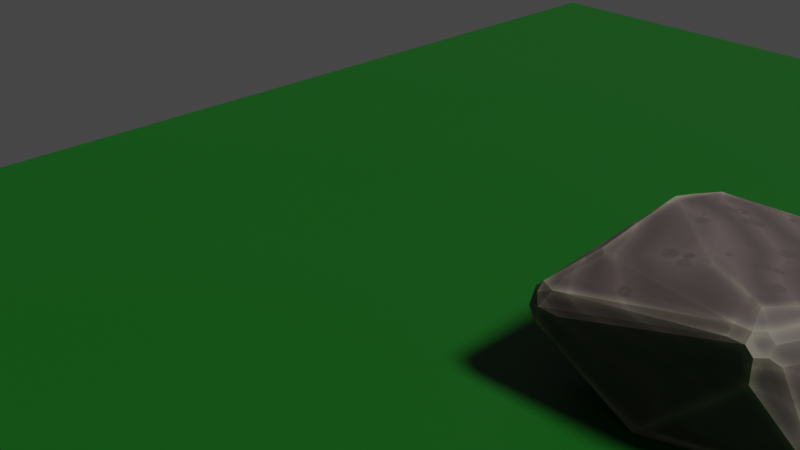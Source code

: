 # Source: The_Infinte_Rock.blend  (saved by Blender 3.5.10; exported with 4.5.12 LTS)
import bpy
from mathutils import Matrix  # noqa: F401  (used for matrix-valued properties, if any)

bpy.ops.wm.read_factory_settings(use_empty=True)
scene = bpy.context.scene
scene.name = 'Scene'

# ---- collections
col_collection = bpy.data.collections.new('Collection'); scene.collection.children.link(col_collection)

# ---- materials (node trees are filled in below, after node groups)
mat_material_002 = bpy.data.materials.new('Material.002')
mat_material_003 = bpy.data.materials.new('Material.003')

# ---- node groups
ng_geometry_nodes = bpy.data.node_groups.new('Geometry Nodes', 'GeometryNodeTree')
_s = ng_geometry_nodes.interface.new_socket(name='Geometry', in_out='OUTPUT', socket_type='NodeSocketGeometry')
_s = ng_geometry_nodes.interface.new_socket(name='Geometry', in_out='INPUT', socket_type='NodeSocketGeometry')
_s = ng_geometry_nodes.interface.new_socket(name='Seed', in_out='INPUT', socket_type='NodeSocketInt')
_s.default_value = -2
_s.min_value = -10000
_s.max_value = 10000
ng_geometry_nodes.is_modifier = True
_N = ng_geometry_nodes.nodes; _L = ng_geometry_nodes.links
n0 = _N.new('GeometryNodeSetPosition'); n0.name = 'Set Position'; n0.location = (-488, 119)
n1 = _N.new('GeometryNodeSetPosition'); n1.name = 'Set Position.001'; n1.location = (-120, 169)
n2 = _N.new('ShaderNodeVectorMath'); n2.name = 'Vector Math'; n2.location = (-302, -38)
n2.operation = 'SCALE'
n2.inputs[3].default_value = 1.9
n3 = _N.new('ShaderNodeVectorMath'); n3.name = 'Vector Math.001'; n3.location = (-499, -127)
n3.operation = 'SUBTRACT'
n3.inputs[1].default_value = (0.5, 0.5, 0.5)
n4 = _N.new('GeometryNodePoints'); n4.name = 'Points'; n4.location = (-1029, 145)
n4.inputs[0].default_value = 56
n5 = _N.new('FunctionNodeRandomValue'); n5.name = 'Random Value'; n5.location = (-1032, -71)
n5.data_type = 'FLOAT_VECTOR'
n5.inputs[0].default_value = (-1.0, -1.0, -1.0)
n6 = _N.new('GeometryNodeConvexHull'); n6.name = 'Convex Hull'; n6.location = (796, 217)
n7 = _N.new('GeometryNodePointsToVolume'); n7.name = 'Points to Volume'; n7.location = (249, 207)
n7.inputs[1].default_value = 0.1
n7.inputs[3].default_value = 60.2
n7.inputs[4].default_value = 0.38
n8 = _N.new('GeometryNodeVolumeToMesh'); n8.name = 'Volume to Mesh'; n8.location = (521, 198)
n9 = _N.new('GeometryNodeInputPosition'); n9.name = 'Position'; n9.location = (540, -84)
n10 = _N.new('ShaderNodeCombineXYZ'); n10.name = 'Combine XYZ'; n10.location = (893, 42)
n11 = _N.new('ShaderNodeSeparateXYZ'); n11.name = 'Separate XYZ'; n11.location = (704, -13)
n12 = _N.new('NodeGroupInput'); n12.name = 'Group Input'; n12.location = (-1566, -6)
n13 = _N.new('NodeGroupOutput'); n13.name = 'Group Output'; n13.location = (2101, 252)
n14 = _N.new('ShaderNodeTexNoise'); n14.name = 'Noise Texture'; n14.location = (-682, -141)
n14.noise_dimensions = '4D'
n14.inputs[1].default_value = 2.5
n14.inputs[2].default_value = 0.5
n14.inputs[3].default_value = 11.3
n15 = _N.new('GeometryNodeSetPosition'); n15.name = 'Set Position.002'; n15.location = (1167, 245)
n16 = _N.new('GeometryNodeMergeByDistance'); n16.name = 'Merge by Distance'; n16.location = (1562, 254)
n16.inputs[2].default_value = 0.6
n17 = _N.new('FunctionNodeCompare'); n17.name = 'Compare'; n17.location = (957, -104)
n17.operation = 'LESS_EQUAL'
n17.inputs[6].default_value = (0.0, 0.0, 0.0, 0.0)
n17.inputs[7].default_value = (0.0, 0.0, 0.0, 0.0)
n18 = _N.new('GeometryNodeSetMaterial'); n18.name = 'Set Material'; n18.location = (1859, 251)
n18.inputs[2].default_value = mat_material_002
_L.new(n4.outputs[0], n0.inputs[0])
_L.new(n5.outputs[0], n0.inputs[3])
_L.new(n0.outputs[0], n1.inputs[0])
_L.new(n2.outputs[0], n1.inputs[3])
_L.new(n3.outputs[0], n2.inputs[0])
_L.new(n14.outputs[1], n3.inputs[0])
_L.new(n1.outputs[0], n7.inputs[0])
_L.new(n7.outputs[0], n8.inputs[0])
_L.new(n8.outputs[0], n6.inputs[0])
_L.new(n6.outputs[0], n15.inputs[0])
_L.new(n9.outputs[0], n11.inputs[0])
_L.new(n11.outputs[0], n10.inputs[0])
_L.new(n11.outputs[1], n10.inputs[1])
_L.new(n10.outputs[0], n15.inputs[2])
_L.new(n17.outputs[0], n15.inputs[1])
_L.new(n11.outputs[2], n17.inputs[2])
_L.new(n11.outputs[2], n17.inputs[0])
_L.new(n12.outputs[1], n5.inputs[8])
_L.new(n18.outputs[0], n13.inputs[0])
_L.new(n15.outputs[0], n16.inputs[0])
_L.new(n16.outputs[0], n18.inputs[0])
_L.new(n17.outputs[0], n16.inputs[1])
n13.is_active_output = True

# ---- material node trees
mat_material_002.use_nodes = True; mat_material_002.node_tree.nodes.clear()
_N = mat_material_002.node_tree.nodes; _L = mat_material_002.node_tree.links
n0 = _N.new('NodeFrame'); n0.name = 'Frame.001'; n0.location = (-1736, 7)
n0.label = 'Rock Speckles'
n0.width = 1051
n1 = _N.new('NodeFrame'); n1.name = 'Frame'; n1.location = (-1664, 641)
n1.label = 'Edge Colours'
n1.width = 985
n2 = _N.new('ShaderNodeValToRGB'); n2.name = 'ColorRamp.002'; n2.location = (309, -352)
while len(n2.color_ramp.elements) > 1: n2.color_ramp.elements.remove(n2.color_ramp.elements[-1])
n2.color_ramp.elements[0].position = 0.2682; n2.color_ramp.elements[0].color = (0.0, 0.0, 0.0, 1.0)
_e = n2.color_ramp.elements.new(0.3091); _e.color = (1.0, 1.0, 1.0, 1.0)
n3 = _N.new('ShaderNodeMix'); n3.name = 'Mix.002'; n3.location = (643, -389)
n3.data_type = 'RGBA'
n3.blend_type = 'MULTIPLY'
n3.clamp_factor = False
n3.inputs[0].default_value = 1.0
n4 = _N.new('ShaderNodeValToRGB'); n4.name = 'ColorRamp.004'; n4.location = (297, -30)
while len(n4.color_ramp.elements) > 1: n4.color_ramp.elements.remove(n4.color_ramp.elements[-1])
n4.color_ramp.elements[0].position = 0.5364; n4.color_ramp.elements[0].color = (0.0, 0.0, 0.0, 1.0)
_e = n4.color_ramp.elements.new(0.6682); _e.color = (1.0, 1.0, 1.0, 1.0)
n5 = _N.new('ShaderNodeTexNoise'); n5.name = 'Noise Texture'; n5.location = (42, -47)
n5.inputs[2].default_value = 50.0
n6 = _N.new('ShaderNodeTexVoronoi'); n6.name = 'Voronoi Texture'; n6.location = (46, -325)
n6.inputs[2].default_value = 10.9
n7 = _N.new('ShaderNodeTexVoronoi'); n7.name = 'Voronoi Texture.001'; n7.location = (30, -651)
n7.inputs[2].default_value = 10.9
n8 = _N.new('ShaderNodeValToRGB'); n8.name = 'ColorRamp.003'; n8.location = (350, -653)
while len(n8.color_ramp.elements) > 1: n8.color_ramp.elements.remove(n8.color_ramp.elements[-1])
n8.color_ramp.elements[0].position = 0.2682; n8.color_ramp.elements[0].color = (0.0, 0.0, 0.0, 1.0)
_e = n8.color_ramp.elements.new(0.3091); _e.color = (1.0, 1.0, 1.0, 1.0)
n9 = _N.new('ShaderNodeTexWave'); n9.name = 'Wave Texture'; n9.location = (-1664, -1112)
n9.bands_direction = 'DIAGONAL'
n9.inputs[1].default_value = 2.1
n9.inputs[2].default_value = 7.5
n9.inputs[3].default_value = 0.5
n9.inputs[4].default_value = 1.5
n10 = _N.new('ShaderNodeMix'); n10.name = 'Mix.003'; n10.location = (881, -285)
n10.data_type = 'RGBA'
n10.blend_type = 'SCREEN'
n10.clamp_factor = False
n10.inputs[0].default_value = 1.0
n11 = _N.new('ShaderNodeAmbientOcclusion'); n11.name = 'Ambient Occlusion'; n11.location = (30, -318)
n11.inside = True
n11.inputs[1].default_value = 0.1
n12 = _N.new('ShaderNodeAmbientOcclusion'); n12.name = 'Ambient Occlusion.001'; n12.location = (45, -30)
n12.inside = True
n12.inputs[1].default_value = 0.2
n13 = _N.new('ShaderNodeValToRGB'); n13.name = 'ColorRamp'; n13.location = (315, -335)
while len(n13.color_ramp.elements) > 1: n13.color_ramp.elements.remove(n13.color_ramp.elements[-1])
n13.color_ramp.elements[0].position = 0.9773; n13.color_ramp.elements[0].color = (1.0, 1.0, 1.0, 1.0)
_e = n13.color_ramp.elements.new(1.0); _e.color = (0.0, 0.0, 0.0, 1.0)
n14 = _N.new('ShaderNodeValToRGB'); n14.name = 'ColorRamp.001'; n14.location = (330, -47)
while len(n14.color_ramp.elements) > 1: n14.color_ramp.elements.remove(n14.color_ramp.elements[-1])
n14.color_ramp.elements[0].position = 0.7045; n14.color_ramp.elements[0].color = (0.5448, 0.5448, 0.5448, 1.0)
_e = n14.color_ramp.elements.new(1.0); _e.color = (0.0, 0.0, 0.0, 1.0)
n15 = _N.new('ShaderNodeMix'); n15.name = 'Mix'; n15.location = (632, -193)
n15.data_type = 'RGBA'
n16 = _N.new('ShaderNodeBsdfPrincipled'); n16.name = 'Principled BSDF'; n16.location = (533, 363)
n16.distribution = 'GGX'
n16.subsurface_method = 'RANDOM_WALK_SKIN'
n16.inputs[3].default_value = 1.45
n16.inputs[27].default_value = (0.0, 0.0, 0.0, 1.0)
n16.inputs[28].default_value = 1.0
n17 = _N.new('ShaderNodeValToRGB'); n17.name = 'ColorRamp.005'; n17.location = (-1319, -1161)
while len(n17.color_ramp.elements) > 1: n17.color_ramp.elements.remove(n17.color_ramp.elements[-1])
n17.color_ramp.elements[0].position = 0.0; n17.color_ramp.elements[0].color = (0.0, 0.0, 0.0, 1.0)
_e = n17.color_ramp.elements.new(0.8864); _e.color = (0.5, 0.5, 0.5, 1.0)
_e = n17.color_ramp.elements.new(1.0); _e.color = (1.0, 1.0, 1.0, 1.0)
n18 = _N.new('ShaderNodeMix'); n18.name = 'Mix.005'; n18.location = (-355, 253)
n18.width = 129
n18.data_type = 'RGBA'
n18.blend_type = 'MULTIPLY'
n18.clamp_factor = False
n18.inputs[0].default_value = 0.3486
n19 = _N.new('ShaderNodeMix'); n19.name = 'Mix.004'; n19.location = (-364, -383)
n19.width = 129
n19.data_type = 'RGBA'
n19.blend_type = 'MULTIPLY'
n19.clamp_factor = False
n19.inputs[0].default_value = 0.7774
n20 = _N.new('ShaderNodeValToRGB'); n20.name = 'ColorRamp.006'; n20.location = (-36, -11)
while len(n20.color_ramp.elements) > 1: n20.color_ramp.elements.remove(n20.color_ramp.elements[-1])
n20.color_ramp.elements[0].position = 0.0; n20.color_ramp.elements[0].color = (0.6604, 0.6604, 0.6604, 1.0)
_e = n20.color_ramp.elements.new(1.0); _e.color = (1.0, 1.0, 1.0, 1.0)
n21 = _N.new('ShaderNodeOutputMaterial'); n21.name = 'Material Output'; n21.location = (1095, 327)
n22 = _N.new('ShaderNodeMix'); n22.name = 'Mix.001'; n22.location = (815, -197)
n22.data_type = 'RGBA'
n22.inputs[6].default_value = (0.06726, 0.04984, 0.04818, 1.0)
n22.inputs[7].default_value = (0.2907, 0.2637, 0.1919, 1.0)
n2.parent = n0
n3.parent = n0
n4.parent = n0
n5.parent = n0
n6.parent = n0
n7.parent = n0
n8.parent = n0
n10.parent = n0
n11.parent = n1
n12.parent = n1
n13.parent = n1
n14.parent = n1
n15.parent = n1
n22.parent = n1
_L.new(n11.outputs[0], n13.inputs[0])
_L.new(n12.outputs[0], n14.inputs[0])
_L.new(n13.outputs[0], n15.inputs[6])
_L.new(n14.outputs[0], n15.inputs[7])
_L.new(n15.outputs[2], n22.inputs[0])
_L.new(n6.outputs[0], n2.inputs[0])
_L.new(n7.outputs[0], n8.inputs[0])
_L.new(n2.outputs[0], n3.inputs[6])
_L.new(n8.outputs[0], n3.inputs[7])
_L.new(n5.outputs[1], n4.inputs[0])
_L.new(n3.outputs[2], n10.inputs[6])
_L.new(n4.outputs[0], n10.inputs[7])
_L.new(n9.outputs[0], n17.inputs[0])
_L.new(n10.outputs[2], n19.inputs[7])
_L.new(n16.outputs[0], n21.inputs[0])
_L.new(n22.outputs[2], n18.inputs[6])
_L.new(n18.outputs[2], n16.inputs[0])
_L.new(n19.outputs[2], n20.inputs[0])
_L.new(n17.outputs[0], n19.inputs[6])
_L.new(n19.outputs[2], n18.inputs[7])
_L.new(n20.outputs[0], n16.inputs[2])
n21.is_active_output = True
mat_material_003.use_nodes = True; mat_material_003.node_tree.nodes.clear()
_N = mat_material_003.node_tree.nodes; _L = mat_material_003.node_tree.links
n0 = _N.new('ShaderNodeBsdfPrincipled'); n0.name = 'Principled BSDF'; n0.location = (10, 300)
n0.distribution = 'GGX'
n0.subsurface_method = 'RANDOM_WALK_SKIN'
n0.inputs[0].default_value = (0.0, 0.06072, 0.001451, 1.0)
n0.inputs[3].default_value = 1.45
n0.inputs[27].default_value = (0.0, 0.0, 0.0, 1.0)
n0.inputs[28].default_value = 1.0
n1 = _N.new('ShaderNodeOutputMaterial'); n1.name = 'Material Output'; n1.location = (300, 300)
_L.new(n0.outputs[0], n1.inputs[0])
n1.is_active_output = True

# ---- world
world_world = bpy.data.worlds.new('World'); scene.world = world_world
world_world.use_nodes = True; world_world.node_tree.nodes.clear()
_N = world_world.node_tree.nodes; _L = world_world.node_tree.links
n0 = _N.new('ShaderNodeOutputWorld'); n0.name = 'World Output'; n0.location = (300, 300)
n1 = _N.new('ShaderNodeBackground'); n1.name = 'Background'; n1.location = (10, 300)
n1.inputs[0].default_value = (0.05088, 0.05088, 0.05088, 1.0)
_L.new(n1.outputs[0], n0.inputs[0])
n0.is_active_output = True
world_world.color = (0.05088, 0.05088, 0.05088)
world_world.use_sun_shadow = False
world_world.sun_shadow_jitter_overblur = 0.0

# ---- cameras
cam_camera = bpy.data.cameras.new('Camera')
cam_camera.clip_end = 100.0
cam_camera.ortho_scale = 7.314

# ---- lights
light_light = bpy.data.lights.new('Light', 'SUN')
light_light.transmission_factor = 0.0
light_light.angle = 0.1993
light_light.energy = 4.0
light_light.shadow_soft_size = 0.1
light_light.shadow_cascade_max_distance = 1000.0

# ---- meshes
me_cube = bpy.data.meshes.new('Cube')
me_cube.from_pydata([(-1.0, -1.0, -1.0), (-1.0, -1.0, 1.0), (-1.0, 1.0, -1.0), (-1.0, 1.0, 1.0), (1.0, -1.0, -1.0), (1.0, -1.0, 1.0), (1.0, 1.0, -1.0), (1.0, 1.0, 1.0)], [], [(0, 1, 3, 2), (2, 3, 7, 6), (6, 7, 5, 4), (4, 5, 1, 0), (2, 6, 4, 0), (7, 3, 1, 5)])
_uv = me_cube.uv_layers.new(name='UVMap')
_uv.uv.foreach_set('vector', [0.375, 0.0, 0.625, 0.0, 0.625, 0.25, 0.375, 0.25, 0.375, 0.25, 0.625, 0.25, 0.625, 0.5, 0.375, 0.5, 0.375, 0.5, 0.625, 0.5, 0.625, 0.75, 0.375, 0.75, 0.375, 0.75, 0.625, 0.75, 0.625, 1.0, 0.375, 1.0, 0.125, 0.5, 0.375, 0.5, 0.375, 0.75, 0.125, 0.75, 0.625, 0.5, 0.875, 0.5, 0.875, 0.75, 0.625, 0.75])
me_cube.materials.append(mat_material_002)
me_cube.use_remesh_fix_poles = True
me_cube.use_remesh_preserve_attributes = False
me_cube.update()
me_plane = bpy.data.meshes.new('Plane')
me_plane.from_pydata([(-1.0, -1.0, 0.0), (1.0, -1.0, 0.0), (-1.0, 1.0, 0.0), (1.0, 1.0, 0.0)], [], [(0, 1, 3, 2)])
_uv = me_plane.uv_layers.new(name='UVMap')
_uv.uv.foreach_set('vector', [0.0, 0.0, 1.0, 0.0, 1.0, 1.0, 0.0, 1.0])
me_plane.materials.append(mat_material_003)
me_plane.update()

# ---- objects
ob_light = bpy.data.objects.new('Light', light_light)
ob_camera = bpy.data.objects.new('Camera', cam_camera)
ob_cube = bpy.data.objects.new('Cube', me_cube)
ob_plane = bpy.data.objects.new('Plane', me_plane)

# ---- transforms, parenting, visibility, modifiers, constraints
ob_light.location = (4.076, 1.005, 5.904)
ob_light.rotation_euler = (0.6503, 0.05522, 1.866)
ob_light.lock_rotations_4d = False
ob_light.empty_display_type = 'ARROWS'
ob_light.color = (0.0, 0.0, 0.0, 0.0)
ob_light.lineart.crease_threshold = 0.0
ob_camera.location = (7.359, -6.926, 4.958)
ob_camera.rotation_euler = (1.109, 0.0, 0.8149)
ob_camera.lock_rotations_4d = False
ob_camera.empty_display_type = 'ARROWS'
ob_camera.color = (0.0, 0.0, 0.0, 0.0)
ob_camera.display_type = 'WIRE'
ob_camera.lineart.crease_threshold = 0.0
ob_cube.location = (4.019, 0.0, 0.0)
_m = ob_cube.modifiers.new('GeometryNodes', 'NODES')
_m.node_group = ng_geometry_nodes
_gi = [s.identifier for s in ng_geometry_nodes.interface.items_tree if s.item_type == 'SOCKET' and s.in_out == 'INPUT']
_m[_gi[1]] = 9  # Seed
ob_plane.location = (3.557, 0.1908, 0.0)
ob_plane.scale = (7.558, 7.558, 1.0)

# ---- collection membership
col_collection.objects.link(ob_light)
col_collection.objects.link(ob_camera)
col_collection.objects.link(ob_cube)
col_collection.objects.link(ob_plane)

# ---- scene / render settings (as saved in the file)
scene.camera = ob_camera
scene.frame_start = 1; scene.frame_end = 250; scene.frame_set(1)
scene.render.engine = 'CYCLES'
scene.cycles.sampling_pattern = 'TABULATED_SOBOL'
scene.cycles.use_light_tree = False
scene.view_settings.view_transform = 'Filmic'
bpy.context.view_layer.update()
